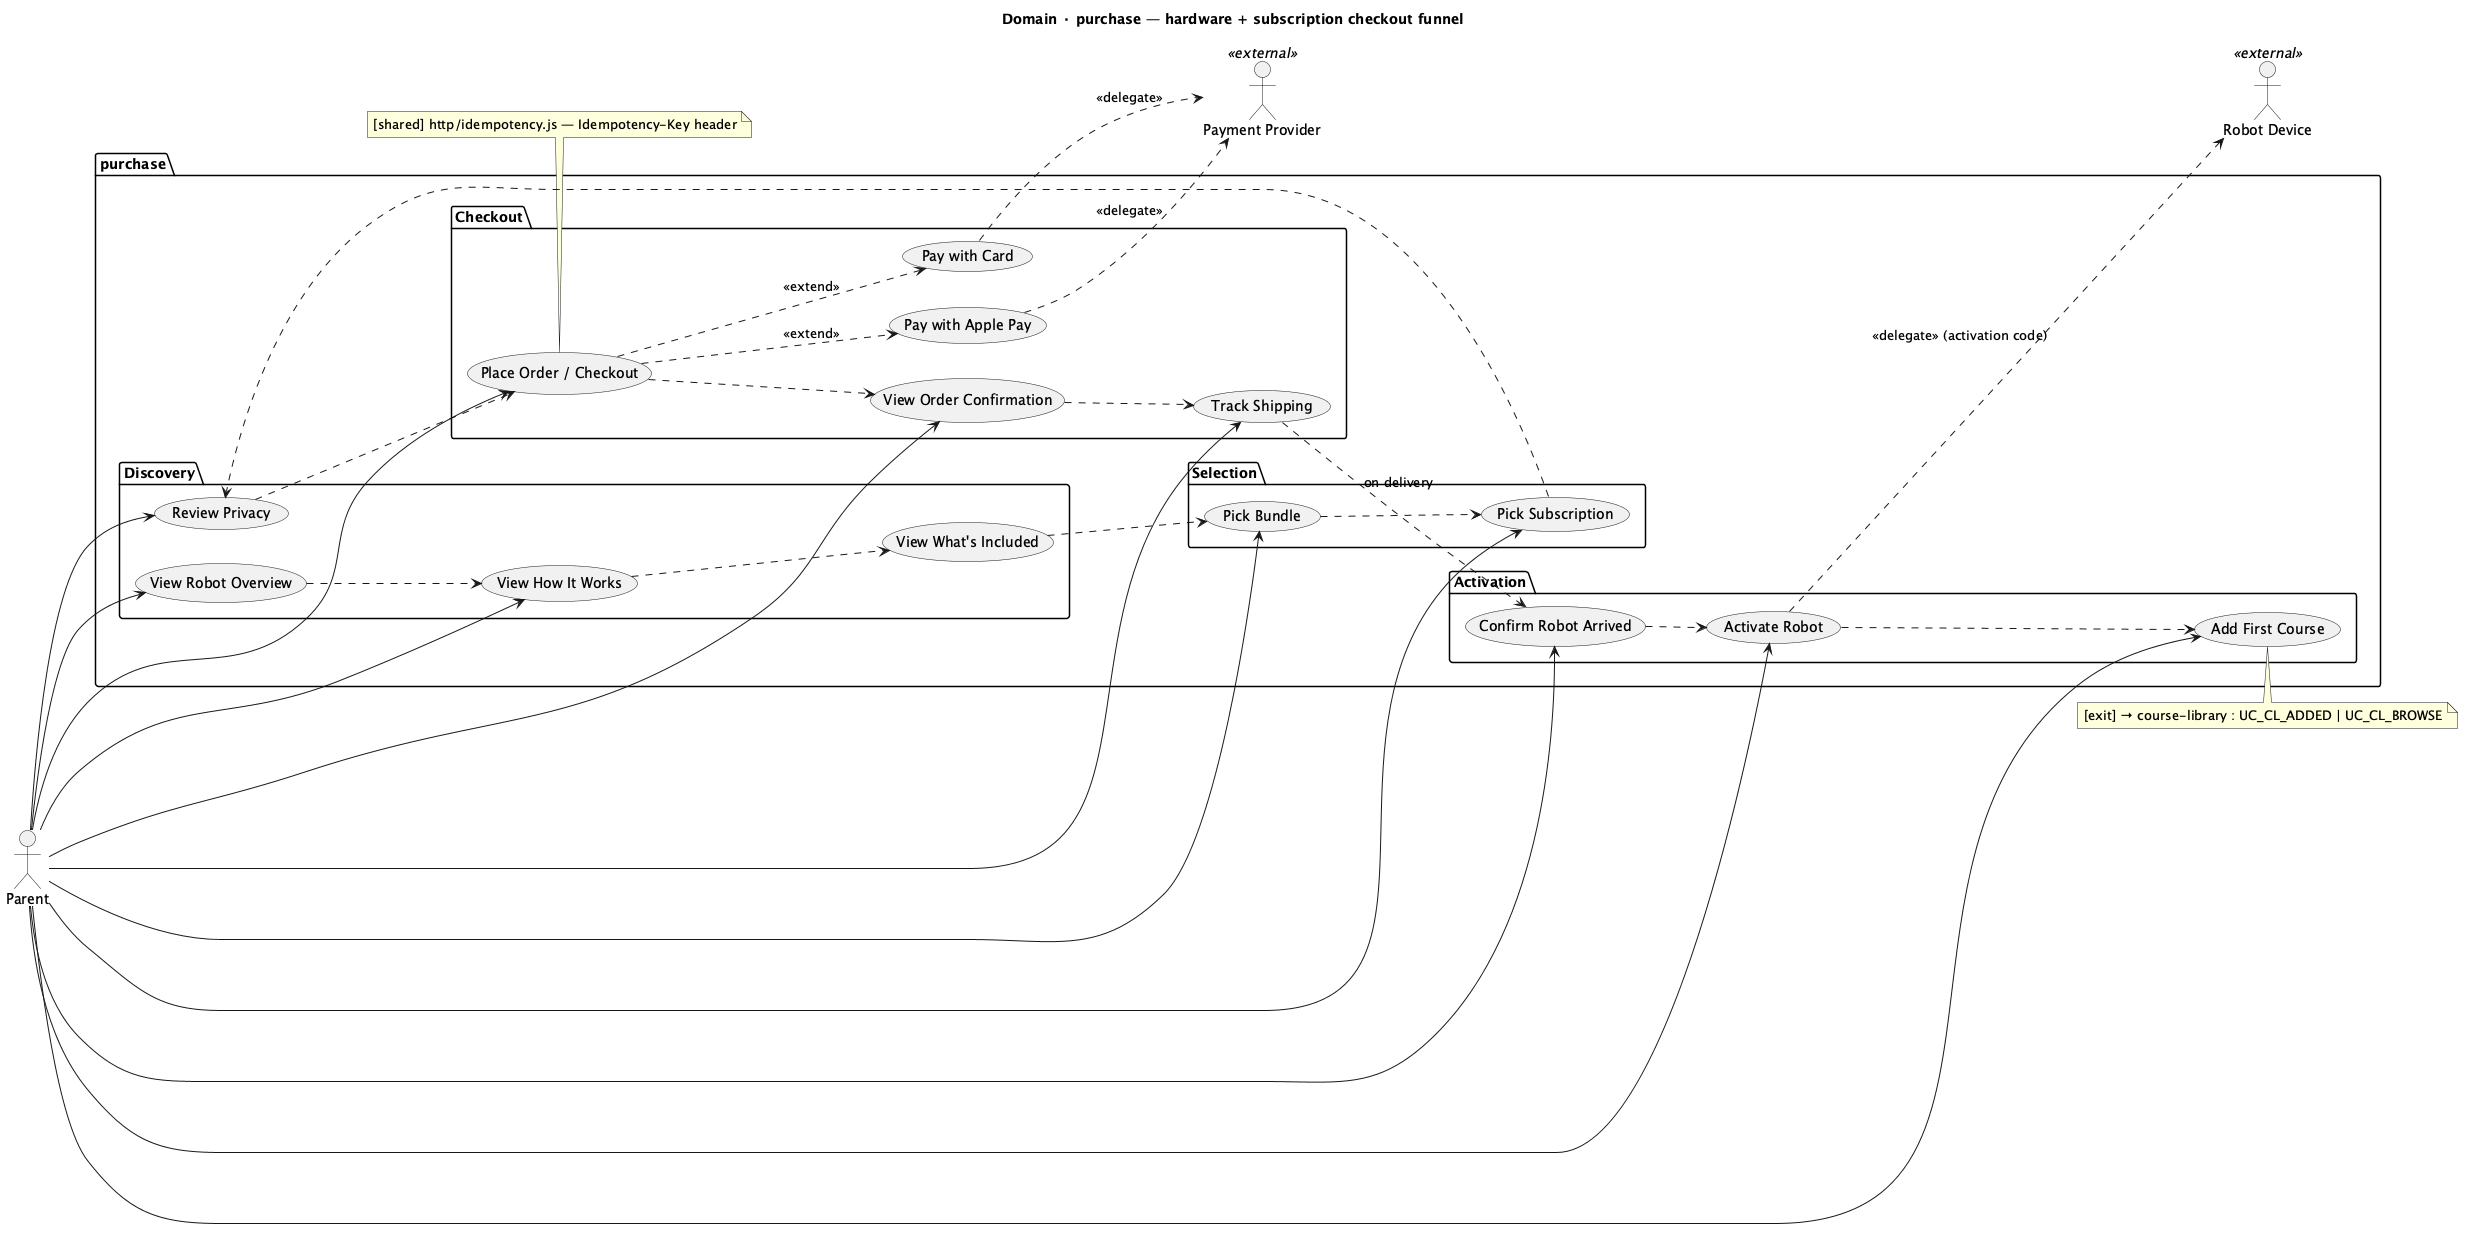

The diagram above was rendered by PlantUML. Its source (embedded in the PNG):
@startuml TBOT-Purchase
title Domain · purchase — hardware + subscription checkout funnel
left to right direction

actor Parent
actor "Payment Provider" as Pay <<external>>
actor "Robot Device" as Robot <<external>>

package "purchase" {
  package "Discovery" {
    usecase "View Robot Overview"   as UC_BUY_INTRO
    usecase "View How It Works"     as UC_BUY_HOW
    usecase "View What's Included"  as UC_BUY_INC
    usecase "Review Privacy"        as UC_BUY_PRIV
  }
  package "Selection" {
    usecase "Pick Bundle"           as UC_BUY_BUNDLE
    usecase "Pick Subscription"     as UC_BUY_SUB
  }
  package "Checkout" {
    usecase "Place Order / Checkout" as UC_BUY_CHECKOUT
    usecase "Pay with Apple Pay"     as UC_BUY_APPLE
    usecase "Pay with Card"          as UC_BUY_CARD
    usecase "View Order Confirmation" as UC_BUY_CONFIRM
    usecase "Track Shipping"         as UC_BUY_SHIP
  }
  package "Activation" {
    usecase "Confirm Robot Arrived"  as UC_BUY_ARRIVED
    usecase "Activate Robot"         as UC_BUY_ACTIVATE
    usecase "Add First Course"       as UC_BUY_FIRST
  }
}

Parent --> UC_BUY_INTRO
Parent --> UC_BUY_HOW
Parent --> UC_BUY_BUNDLE
Parent --> UC_BUY_SUB
Parent --> UC_BUY_PRIV
Parent --> UC_BUY_CHECKOUT
Parent --> UC_BUY_CONFIRM
Parent --> UC_BUY_SHIP
Parent --> UC_BUY_ARRIVED
Parent --> UC_BUY_ACTIVATE
Parent --> UC_BUY_FIRST

UC_BUY_INTRO    ..> UC_BUY_HOW
UC_BUY_HOW      ..> UC_BUY_INC
UC_BUY_INC      ..> UC_BUY_BUNDLE
UC_BUY_BUNDLE   ..> UC_BUY_SUB
UC_BUY_SUB      ..> UC_BUY_PRIV
UC_BUY_PRIV     ..> UC_BUY_CHECKOUT
UC_BUY_CHECKOUT ..> UC_BUY_APPLE   : <<extend>>
UC_BUY_CHECKOUT ..> UC_BUY_CARD    : <<extend>>
UC_BUY_CHECKOUT ..> UC_BUY_CONFIRM
UC_BUY_CONFIRM  ..> UC_BUY_SHIP
UC_BUY_SHIP     ..> UC_BUY_ARRIVED : on delivery
UC_BUY_ARRIVED  ..> UC_BUY_ACTIVATE
UC_BUY_ACTIVATE ..> UC_BUY_FIRST

UC_BUY_APPLE    ..> Pay   : <<delegate>>
UC_BUY_CARD     ..> Pay   : <<delegate>>
UC_BUY_ACTIVATE ..> Robot : <<delegate>> (activation code)

note top of UC_BUY_FIRST
  [exit] → course-library : UC_CL_ADDED | UC_CL_BROWSE
end note
note top of UC_BUY_CHECKOUT
  [shared] http/idempotency.js — Idempotency-Key header
end note

' Payment provider identity NOT CONFIRMED IN SOURCE.
' Files: src/features/purchase/*Page.jsx
' Store: src/store/{purchase,cart}.store.js
@enduml